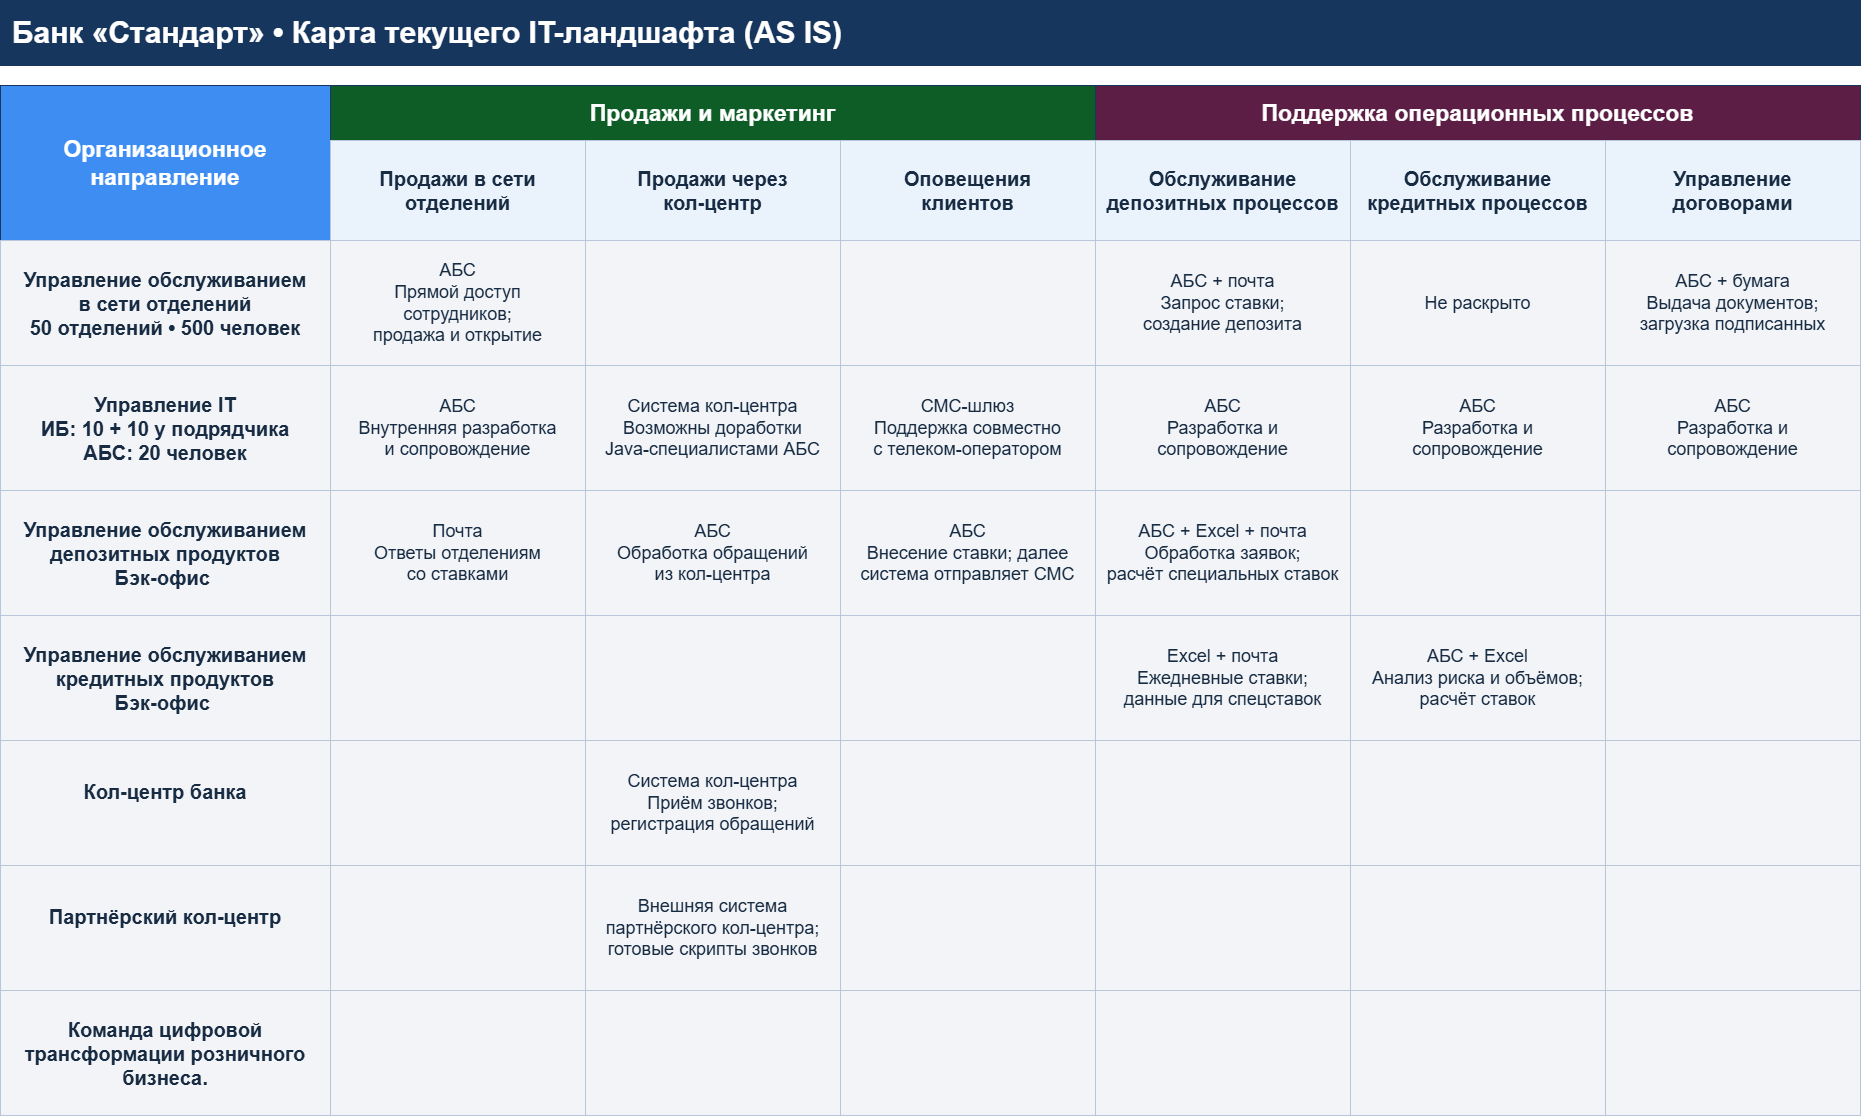

The diagram above was exported from draw.io. Its source (the exported page's mxGraphModel, read from the mxfile embedded in the PNG):
<mxGraphModel dx="3128" dy="1981" grid="1" gridSize="10" guides="1" tooltips="1" connect="1" arrows="1" fold="1" page="1" pageScale="1" pageWidth="1960" pageHeight="1670" math="0" shadow="0">
  <root>
    <mxCell id="0" />
    <mxCell id="1" parent="0" />
    <mxCell id="v1" parent="1" style="rounded=0;whiteSpace=wrap;html=0;fillColor=#17365D;strokeColor=#17365D;fontColor=#FFFFFF;fontSize=30;fontFamily=Arial;align=left;verticalAlign=middle;spacing=12;fontStyle=1;" value="Банк «Стандарт» • Карта текущего IT-ландшафта (AS IS)" vertex="1">
      <mxGeometry height="65" width="1860" x="30" y="90" as="geometry" />
    </mxCell>
    <mxCell id="v3" parent="1" style="rounded=0;whiteSpace=wrap;html=0;fillColor=#3D8DF2;strokeColor=#17365D;fontColor=#FFFFFF;fontSize=23;fontFamily=Arial;align=center;verticalAlign=middle;spacing=12;fontStyle=1;" value="Организационное&#10;направление" vertex="1">
      <mxGeometry height="155" width="330" x="30" y="175" as="geometry" />
    </mxCell>
    <mxCell id="v4" parent="1" style="rounded=0;whiteSpace=wrap;html=0;fillColor=#0E5D26;strokeColor=#17365D;fontColor=#FFFFFF;fontSize=23;fontFamily=Arial;align=center;verticalAlign=middle;spacing=12;fontStyle=1;" value="Продажи и маркетинг" vertex="1">
      <mxGeometry height="55" width="765" x="360" y="175" as="geometry" />
    </mxCell>
    <mxCell id="v5" parent="1" style="rounded=0;whiteSpace=wrap;html=0;fillColor=#5D1E46;strokeColor=#17365D;fontColor=#FFFFFF;fontSize=23;fontFamily=Arial;align=center;verticalAlign=middle;spacing=12;fontStyle=1;" value="Поддержка операционных процессов" vertex="1">
      <mxGeometry height="55" width="765" x="1125" y="175" as="geometry" />
    </mxCell>
    <mxCell id="v6" parent="1" style="rounded=0;whiteSpace=wrap;html=0;fillColor=#EAF2FB;strokeColor=#B7C7D9;fontColor=#172B43;fontSize=20;fontFamily=Arial;align=center;verticalAlign=middle;spacing=12;fontStyle=1;" value="Продажи в сети&#10;отделений" vertex="1">
      <mxGeometry height="100" width="255" x="360" y="230" as="geometry" />
    </mxCell>
    <mxCell id="v7" parent="1" style="rounded=0;whiteSpace=wrap;html=0;fillColor=#EAF2FB;strokeColor=#B7C7D9;fontColor=#172B43;fontSize=20;fontFamily=Arial;align=center;verticalAlign=middle;spacing=12;fontStyle=1;" value="Продажи через&#10;кол-центр" vertex="1">
      <mxGeometry height="100" width="255" x="615" y="230" as="geometry" />
    </mxCell>
    <mxCell id="v8" parent="1" style="rounded=0;whiteSpace=wrap;html=0;fillColor=#EAF2FB;strokeColor=#B7C7D9;fontColor=#172B43;fontSize=20;fontFamily=Arial;align=center;verticalAlign=middle;spacing=12;fontStyle=1;" value="Оповещения&#10;клиентов" vertex="1">
      <mxGeometry height="100" width="255" x="870" y="230" as="geometry" />
    </mxCell>
    <mxCell id="v9" parent="1" style="rounded=0;whiteSpace=wrap;html=0;fillColor=#EAF2FB;strokeColor=#B7C7D9;fontColor=#172B43;fontSize=20;fontFamily=Arial;align=center;verticalAlign=middle;spacing=12;fontStyle=1;" value="Обслуживание&#10;депозитных процессов" vertex="1">
      <mxGeometry height="100" width="255" x="1125" y="230" as="geometry" />
    </mxCell>
    <mxCell id="v10" parent="1" style="rounded=0;whiteSpace=wrap;html=0;fillColor=#EAF2FB;strokeColor=#B7C7D9;fontColor=#172B43;fontSize=20;fontFamily=Arial;align=center;verticalAlign=middle;spacing=12;fontStyle=1;" value="Обслуживание&#10;кредитных процессов" vertex="1">
      <mxGeometry height="100" width="255" x="1380" y="230" as="geometry" />
    </mxCell>
    <mxCell id="v11" parent="1" style="rounded=0;whiteSpace=wrap;html=0;fillColor=#EAF2FB;strokeColor=#B7C7D9;fontColor=#172B43;fontSize=20;fontFamily=Arial;align=center;verticalAlign=middle;spacing=12;fontStyle=1;" value="Управление&#10;договорами" vertex="1">
      <mxGeometry height="100" width="255" x="1635" y="230" as="geometry" />
    </mxCell>
    <mxCell id="v12" parent="1" style="rounded=0;whiteSpace=wrap;html=0;fillColor=#F2F4F7;strokeColor=#B7C7D9;fontColor=#172B43;fontSize=20;fontFamily=Arial;align=center;verticalAlign=middle;spacing=12;fontStyle=1;" value="Управление обслуживанием&#10;в сети отделений&#10;50 отделений • 500 человек" vertex="1">
      <mxGeometry height="125" width="330" x="30" y="330" as="geometry" />
    </mxCell>
    <mxCell id="v13" parent="1" style="rounded=0;whiteSpace=wrap;html=0;fillColor=#F2F4F7;strokeColor=#B7C7D9;fontColor=#172B43;fontSize=18;fontFamily=Arial;align=center;verticalAlign=middle;spacing=12;fontStyle=0;" value="АБС&#10;Прямой доступ сотрудников;&#10;продажа и открытие" vertex="1">
      <mxGeometry height="125" width="255" x="360" y="330" as="geometry" />
    </mxCell>
    <mxCell id="v14" parent="1" style="rounded=0;whiteSpace=wrap;html=0;fillColor=#F2F4F7;strokeColor=#B7C7D9;fontColor=#172B43;fontSize=18;fontFamily=Arial;align=center;verticalAlign=middle;spacing=12;fontStyle=0;" value="" vertex="1">
      <mxGeometry height="125" width="255" x="615" y="330" as="geometry" />
    </mxCell>
    <mxCell id="v15" parent="1" style="rounded=0;whiteSpace=wrap;html=0;fillColor=#F2F4F7;strokeColor=#B7C7D9;fontColor=#172B43;fontSize=18;fontFamily=Arial;align=center;verticalAlign=middle;spacing=12;fontStyle=0;" value="" vertex="1">
      <mxGeometry height="125" width="255" x="870" y="330" as="geometry" />
    </mxCell>
    <mxCell id="v16" parent="1" style="rounded=0;whiteSpace=wrap;html=0;fillColor=#F2F4F7;strokeColor=#B7C7D9;fontColor=#172B43;fontSize=18;fontFamily=Arial;align=center;verticalAlign=middle;spacing=12;fontStyle=0;" value="АБС + почта&#10;Запрос ставки;&#10;создание депозита" vertex="1">
      <mxGeometry height="125" width="255" x="1125" y="330" as="geometry" />
    </mxCell>
    <mxCell id="v17" parent="1" style="rounded=0;whiteSpace=wrap;html=0;fillColor=#F2F4F7;strokeColor=#B7C7D9;fontColor=#172B43;fontSize=18;fontFamily=Arial;align=center;verticalAlign=middle;spacing=12;fontStyle=0;" value="Не раскрыто" vertex="1">
      <mxGeometry height="125" width="255" x="1380" y="330" as="geometry" />
    </mxCell>
    <mxCell id="v18" parent="1" style="rounded=0;whiteSpace=wrap;html=0;fillColor=#F2F4F7;strokeColor=#B7C7D9;fontColor=#172B43;fontSize=18;fontFamily=Arial;align=center;verticalAlign=middle;spacing=12;fontStyle=0;" value="АБС + бумага&#10;Выдача документов;&#10;загрузка подписанных" vertex="1">
      <mxGeometry height="125" width="255" x="1635" y="330" as="geometry" />
    </mxCell>
    <mxCell id="v19" parent="1" style="rounded=0;whiteSpace=wrap;html=0;fillColor=#F2F4F7;strokeColor=#B7C7D9;fontColor=#172B43;fontSize=20;fontFamily=Arial;align=center;verticalAlign=middle;spacing=12;fontStyle=1;" value="Управление IT&#10;ИБ: 10 + 10 у подрядчика&#10;АБС: 20 человек" vertex="1">
      <mxGeometry height="125" width="330" x="30" y="455" as="geometry" />
    </mxCell>
    <mxCell id="v20" parent="1" style="rounded=0;whiteSpace=wrap;html=0;fillColor=#F2F4F7;strokeColor=#B7C7D9;fontColor=#172B43;fontSize=18;fontFamily=Arial;align=center;verticalAlign=middle;spacing=12;fontStyle=0;" value="АБС&#10;Внутренняя разработка&#10;и сопровождение" vertex="1">
      <mxGeometry height="125" width="255" x="360" y="455" as="geometry" />
    </mxCell>
    <mxCell id="v21" parent="1" style="rounded=0;whiteSpace=wrap;html=0;fillColor=#F2F4F7;strokeColor=#B7C7D9;fontColor=#172B43;fontSize=18;fontFamily=Arial;align=center;verticalAlign=middle;spacing=12;fontStyle=0;" value="Система кол-центра&#10;Возможны доработки&#10;Java-специалистами АБС" vertex="1">
      <mxGeometry height="125" width="255" x="615" y="455" as="geometry" />
    </mxCell>
    <mxCell id="v22" parent="1" style="rounded=0;whiteSpace=wrap;html=0;fillColor=#F2F4F7;strokeColor=#B7C7D9;fontColor=#172B43;fontSize=18;fontFamily=Arial;align=center;verticalAlign=middle;spacing=12;fontStyle=0;" value="СМС-шлюз&#10;Поддержка совместно&#10;с телеком-оператором" vertex="1">
      <mxGeometry height="125" width="255" x="870" y="455" as="geometry" />
    </mxCell>
    <mxCell id="v23" parent="1" style="rounded=0;whiteSpace=wrap;html=0;fillColor=#F2F4F7;strokeColor=#B7C7D9;fontColor=#172B43;fontSize=18;fontFamily=Arial;align=center;verticalAlign=middle;spacing=12;fontStyle=0;" value="АБС&#10;Разработка и&#10;сопровождение" vertex="1">
      <mxGeometry height="125" width="255" x="1125" y="455" as="geometry" />
    </mxCell>
    <mxCell id="v24" parent="1" style="rounded=0;whiteSpace=wrap;html=0;fillColor=#F2F4F7;strokeColor=#B7C7D9;fontColor=#172B43;fontSize=18;fontFamily=Arial;align=center;verticalAlign=middle;spacing=12;fontStyle=0;" value="АБС&#10;Разработка и&#10;сопровождение" vertex="1">
      <mxGeometry height="125" width="255" x="1380" y="455" as="geometry" />
    </mxCell>
    <mxCell id="v25" parent="1" style="rounded=0;whiteSpace=wrap;html=0;fillColor=#F2F4F7;strokeColor=#B7C7D9;fontColor=#172B43;fontSize=18;fontFamily=Arial;align=center;verticalAlign=middle;spacing=12;fontStyle=0;" value="АБС&#10;Разработка и&#10;сопровождение" vertex="1">
      <mxGeometry height="125" width="255" x="1635" y="455" as="geometry" />
    </mxCell>
    <mxCell id="v26" parent="1" style="rounded=0;whiteSpace=wrap;html=0;fillColor=#F2F4F7;strokeColor=#B7C7D9;fontColor=#172B43;fontSize=20;fontFamily=Arial;align=center;verticalAlign=middle;spacing=12;fontStyle=1;" value="Управление обслуживанием&#10;депозитных продуктов&#10;Бэк-офис " vertex="1">
      <mxGeometry height="125" width="330" x="30" y="580" as="geometry" />
    </mxCell>
    <mxCell id="v27" parent="1" style="rounded=0;whiteSpace=wrap;html=0;fillColor=#F2F4F7;strokeColor=#B7C7D9;fontColor=#172B43;fontSize=18;fontFamily=Arial;align=center;verticalAlign=middle;spacing=12;fontStyle=0;" value="Почта&#10;Ответы отделениям&#10;со ставками" vertex="1">
      <mxGeometry height="125" width="255" x="360" y="580" as="geometry" />
    </mxCell>
    <mxCell id="v28" parent="1" style="rounded=0;whiteSpace=wrap;html=0;fillColor=#F2F4F7;strokeColor=#B7C7D9;fontColor=#172B43;fontSize=18;fontFamily=Arial;align=center;verticalAlign=middle;spacing=12;fontStyle=0;" value="АБС&#10;Обработка обращений&#10;из кол-центра" vertex="1">
      <mxGeometry height="125" width="255" x="615" y="580" as="geometry" />
    </mxCell>
    <mxCell id="v29" parent="1" style="rounded=0;whiteSpace=wrap;html=0;fillColor=#F2F4F7;strokeColor=#B7C7D9;fontColor=#172B43;fontSize=18;fontFamily=Arial;align=center;verticalAlign=middle;spacing=12;fontStyle=0;" value="АБС&#10;Внесение ставки; далее&#10;система отправляет СМС" vertex="1">
      <mxGeometry height="125" width="255" x="870" y="580" as="geometry" />
    </mxCell>
    <mxCell id="v30" parent="1" style="rounded=0;whiteSpace=wrap;html=0;fillColor=#F2F4F7;strokeColor=#B7C7D9;fontColor=#172B43;fontSize=18;fontFamily=Arial;align=center;verticalAlign=middle;spacing=12;fontStyle=0;" value="АБС + Excel + почта&#10;Обработка заявок;&#10;расчёт специальных ставок" vertex="1">
      <mxGeometry height="125" width="255" x="1125" y="580" as="geometry" />
    </mxCell>
    <mxCell id="v31" parent="1" style="rounded=0;whiteSpace=wrap;html=0;fillColor=#F2F4F7;strokeColor=#B7C7D9;fontColor=#172B43;fontSize=18;fontFamily=Arial;align=center;verticalAlign=middle;spacing=12;fontStyle=0;" value="" vertex="1">
      <mxGeometry height="125" width="255" x="1380" y="580" as="geometry" />
    </mxCell>
    <mxCell id="v32" parent="1" style="rounded=0;whiteSpace=wrap;html=0;fillColor=#F2F4F7;strokeColor=#B7C7D9;fontColor=#172B43;fontSize=18;fontFamily=Arial;align=center;verticalAlign=middle;spacing=12;fontStyle=0;" value="" vertex="1">
      <mxGeometry height="125" width="255" x="1635" y="580" as="geometry" />
    </mxCell>
    <mxCell id="v33" parent="1" style="rounded=0;whiteSpace=wrap;html=0;fillColor=#F2F4F7;strokeColor=#B7C7D9;fontColor=#172B43;fontSize=20;fontFamily=Arial;align=center;verticalAlign=middle;spacing=12;fontStyle=1;" value="Управление обслуживанием&#10;кредитных продуктов&#10;Бэк-офис " vertex="1">
      <mxGeometry height="125" width="330" x="30" y="705" as="geometry" />
    </mxCell>
    <mxCell id="v34" parent="1" style="rounded=0;whiteSpace=wrap;html=0;fillColor=#F2F4F7;strokeColor=#B7C7D9;fontColor=#172B43;fontSize=18;fontFamily=Arial;align=center;verticalAlign=middle;spacing=12;fontStyle=0;" value="" vertex="1">
      <mxGeometry height="125" width="255" x="360" y="705" as="geometry" />
    </mxCell>
    <mxCell id="v35" parent="1" style="rounded=0;whiteSpace=wrap;html=0;fillColor=#F2F4F7;strokeColor=#B7C7D9;fontColor=#172B43;fontSize=18;fontFamily=Arial;align=center;verticalAlign=middle;spacing=12;fontStyle=0;" value="" vertex="1">
      <mxGeometry height="125" width="255" x="615" y="705" as="geometry" />
    </mxCell>
    <mxCell id="v36" parent="1" style="rounded=0;whiteSpace=wrap;html=0;fillColor=#F2F4F7;strokeColor=#B7C7D9;fontColor=#172B43;fontSize=18;fontFamily=Arial;align=center;verticalAlign=middle;spacing=12;fontStyle=0;" value="" vertex="1">
      <mxGeometry height="125" width="255" x="870" y="705" as="geometry" />
    </mxCell>
    <mxCell id="v37" parent="1" style="rounded=0;whiteSpace=wrap;html=0;fillColor=#F2F4F7;strokeColor=#B7C7D9;fontColor=#172B43;fontSize=18;fontFamily=Arial;align=center;verticalAlign=middle;spacing=12;fontStyle=0;" value="Excel + почта&#10;Ежедневные ставки;&#10;данные для спецставок" vertex="1">
      <mxGeometry height="125" width="255" x="1125" y="705" as="geometry" />
    </mxCell>
    <mxCell id="v38" parent="1" style="rounded=0;whiteSpace=wrap;html=0;fillColor=#F2F4F7;strokeColor=#B7C7D9;fontColor=#172B43;fontSize=18;fontFamily=Arial;align=center;verticalAlign=middle;spacing=12;fontStyle=0;" value="АБС + Excel&#10;Анализ риска и объёмов;&#10;расчёт ставок" vertex="1">
      <mxGeometry height="125" width="255" x="1380" y="705" as="geometry" />
    </mxCell>
    <mxCell id="v39" parent="1" style="rounded=0;whiteSpace=wrap;html=0;fillColor=#F2F4F7;strokeColor=#B7C7D9;fontColor=#172B43;fontSize=18;fontFamily=Arial;align=center;verticalAlign=middle;spacing=12;fontStyle=0;" value="" vertex="1">
      <mxGeometry height="125" width="255" x="1635" y="705" as="geometry" />
    </mxCell>
    <mxCell id="v40" parent="1" style="rounded=0;whiteSpace=wrap;html=0;fillColor=#F2F4F7;strokeColor=#B7C7D9;fontColor=#172B43;fontSize=20;fontFamily=Arial;align=center;verticalAlign=middle;spacing=12;fontStyle=1;" value="Кол-центр банка&#10;" vertex="1">
      <mxGeometry height="125" width="330" x="30" y="830" as="geometry" />
    </mxCell>
    <mxCell id="v41" parent="1" style="rounded=0;whiteSpace=wrap;html=0;fillColor=#F2F4F7;strokeColor=#B7C7D9;fontColor=#172B43;fontSize=18;fontFamily=Arial;align=center;verticalAlign=middle;spacing=12;fontStyle=0;" value="" vertex="1">
      <mxGeometry height="125" width="255" x="360" y="830" as="geometry" />
    </mxCell>
    <mxCell id="v42" parent="1" style="rounded=0;whiteSpace=wrap;html=0;fillColor=#F2F4F7;strokeColor=#B7C7D9;fontColor=#172B43;fontSize=18;fontFamily=Arial;align=center;verticalAlign=middle;spacing=12;fontStyle=0;" value="Система кол-центра&#10;Приём звонков;&#10;регистрация обращений" vertex="1">
      <mxGeometry height="125" width="255" x="615" y="830" as="geometry" />
    </mxCell>
    <mxCell id="v43" parent="1" style="rounded=0;whiteSpace=wrap;html=0;fillColor=#F2F4F7;strokeColor=#B7C7D9;fontColor=#172B43;fontSize=18;fontFamily=Arial;align=center;verticalAlign=middle;spacing=12;fontStyle=0;" value="" vertex="1">
      <mxGeometry height="125" width="255" x="870" y="830" as="geometry" />
    </mxCell>
    <mxCell id="v44" parent="1" style="rounded=0;whiteSpace=wrap;html=0;fillColor=#F2F4F7;strokeColor=#B7C7D9;fontColor=#172B43;fontSize=18;fontFamily=Arial;align=center;verticalAlign=middle;spacing=12;fontStyle=0;" value="" vertex="1">
      <mxGeometry height="125" width="255" x="1125" y="830" as="geometry" />
    </mxCell>
    <mxCell id="v45" parent="1" style="rounded=0;whiteSpace=wrap;html=0;fillColor=#F2F4F7;strokeColor=#B7C7D9;fontColor=#172B43;fontSize=18;fontFamily=Arial;align=center;verticalAlign=middle;spacing=12;fontStyle=0;" value="" vertex="1">
      <mxGeometry height="125" width="255" x="1380" y="830" as="geometry" />
    </mxCell>
    <mxCell id="v46" parent="1" style="rounded=0;whiteSpace=wrap;html=0;fillColor=#F2F4F7;strokeColor=#B7C7D9;fontColor=#172B43;fontSize=18;fontFamily=Arial;align=center;verticalAlign=middle;spacing=12;fontStyle=0;" value="" vertex="1">
      <mxGeometry height="125" width="255" x="1635" y="830" as="geometry" />
    </mxCell>
    <mxCell id="DRlafBfQBbJt95bb90rN-2" edge="1" parent="1" source="v47" style="edgeStyle=orthogonalEdgeStyle;rounded=0;orthogonalLoop=1;jettySize=auto;html=1;defaultLabelBackgroundColor=page;" target="DRlafBfQBbJt95bb90rN-1" value="">
      <mxGeometry relative="1" as="geometry" />
    </mxCell>
    <mxCell id="v47" parent="1" style="rounded=0;whiteSpace=wrap;html=0;fillColor=#F2F4F7;strokeColor=#B7C7D9;fontColor=#172B43;fontSize=20;fontFamily=Arial;align=center;verticalAlign=middle;spacing=12;fontStyle=1;" value="Партнёрский кол-центр&#10;" vertex="1">
      <mxGeometry height="125" width="330" x="30" y="955" as="geometry" />
    </mxCell>
    <mxCell id="v48" parent="1" style="rounded=0;whiteSpace=wrap;html=0;fillColor=#F2F4F7;strokeColor=#B7C7D9;fontColor=#172B43;fontSize=18;fontFamily=Arial;align=center;verticalAlign=middle;spacing=12;fontStyle=0;" value="" vertex="1">
      <mxGeometry height="125" width="255" x="360" y="955" as="geometry" />
    </mxCell>
    <mxCell id="v49" parent="1" style="rounded=0;whiteSpace=wrap;html=0;fillColor=#F2F4F7;strokeColor=#B7C7D9;fontColor=#172B43;fontSize=18;fontFamily=Arial;align=center;verticalAlign=middle;spacing=12;fontStyle=0;" value="Внешняя система&#10;партнёрского кол-центра;&#10;готовые скрипты звонков" vertex="1">
      <mxGeometry height="125" width="255" x="615" y="955" as="geometry" />
    </mxCell>
    <mxCell id="v50" parent="1" style="rounded=0;whiteSpace=wrap;html=0;fillColor=#F2F4F7;strokeColor=#B7C7D9;fontColor=#172B43;fontSize=18;fontFamily=Arial;align=center;verticalAlign=middle;spacing=12;fontStyle=0;" value="" vertex="1">
      <mxGeometry height="125" width="255" x="870" y="955" as="geometry" />
    </mxCell>
    <mxCell id="v51" parent="1" style="rounded=0;whiteSpace=wrap;html=0;fillColor=#F2F4F7;strokeColor=#B7C7D9;fontColor=#172B43;fontSize=18;fontFamily=Arial;align=center;verticalAlign=middle;spacing=12;fontStyle=0;" value="" vertex="1">
      <mxGeometry height="125" width="255" x="1125" y="955" as="geometry" />
    </mxCell>
    <mxCell id="v52" parent="1" style="rounded=0;whiteSpace=wrap;html=0;fillColor=#F2F4F7;strokeColor=#B7C7D9;fontColor=#172B43;fontSize=18;fontFamily=Arial;align=center;verticalAlign=middle;spacing=12;fontStyle=0;" value="" vertex="1">
      <mxGeometry height="125" width="255" x="1380" y="955" as="geometry" />
    </mxCell>
    <mxCell id="v53" parent="1" style="rounded=0;whiteSpace=wrap;html=0;fillColor=#F2F4F7;strokeColor=#B7C7D9;fontColor=#172B43;fontSize=18;fontFamily=Arial;align=center;verticalAlign=middle;spacing=12;fontStyle=0;" value="" vertex="1">
      <mxGeometry height="125" width="255" x="1635" y="955" as="geometry" />
    </mxCell>
    <mxCell id="DRlafBfQBbJt95bb90rN-1" parent="1" style="rounded=0;whiteSpace=wrap;html=0;fillColor=#F2F4F7;strokeColor=#B7C7D9;fontColor=#172B43;fontSize=20;fontFamily=Arial;align=center;verticalAlign=middle;spacing=12;fontStyle=1;" value="Команда цифровой трансформации розничного бизнеса." vertex="1">
      <mxGeometry height="125" width="330" x="30" y="1080" as="geometry" />
    </mxCell>
    <mxCell id="DRlafBfQBbJt95bb90rN-3" parent="1" style="rounded=0;whiteSpace=wrap;html=0;fillColor=#F2F4F7;strokeColor=#B7C7D9;fontColor=#172B43;fontSize=18;fontFamily=Arial;align=center;verticalAlign=middle;spacing=12;fontStyle=0;" value="" vertex="1">
      <mxGeometry height="125" width="255" x="360" y="1080" as="geometry" />
    </mxCell>
    <mxCell id="DRlafBfQBbJt95bb90rN-4" parent="1" style="rounded=0;whiteSpace=wrap;html=0;fillColor=#F2F4F7;strokeColor=#B7C7D9;fontColor=#172B43;fontSize=18;fontFamily=Arial;align=center;verticalAlign=middle;spacing=12;fontStyle=0;" value="" vertex="1">
      <mxGeometry height="125" width="255" x="615" y="1080" as="geometry" />
    </mxCell>
    <mxCell id="DRlafBfQBbJt95bb90rN-5" parent="1" style="rounded=0;whiteSpace=wrap;html=0;fillColor=#F2F4F7;strokeColor=#B7C7D9;fontColor=#172B43;fontSize=18;fontFamily=Arial;align=center;verticalAlign=middle;spacing=12;fontStyle=0;" value="" vertex="1">
      <mxGeometry height="125" width="255" x="870" y="1080" as="geometry" />
    </mxCell>
    <mxCell id="DRlafBfQBbJt95bb90rN-6" parent="1" style="rounded=0;whiteSpace=wrap;html=0;fillColor=#F2F4F7;strokeColor=#B7C7D9;fontColor=#172B43;fontSize=18;fontFamily=Arial;align=center;verticalAlign=middle;spacing=12;fontStyle=0;" value="" vertex="1">
      <mxGeometry height="125" width="255" x="1125" y="1080" as="geometry" />
    </mxCell>
    <mxCell id="DRlafBfQBbJt95bb90rN-7" parent="1" style="rounded=0;whiteSpace=wrap;html=0;fillColor=#F2F4F7;strokeColor=#B7C7D9;fontColor=#172B43;fontSize=18;fontFamily=Arial;align=center;verticalAlign=middle;spacing=12;fontStyle=0;" value="" vertex="1">
      <mxGeometry height="125" width="255" x="1380" y="1080" as="geometry" />
    </mxCell>
    <mxCell id="DRlafBfQBbJt95bb90rN-8" parent="1" style="rounded=0;whiteSpace=wrap;html=0;fillColor=#F2F4F7;strokeColor=#B7C7D9;fontColor=#172B43;fontSize=18;fontFamily=Arial;align=center;verticalAlign=middle;spacing=12;fontStyle=0;" value="" vertex="1">
      <mxGeometry height="125" width="255" x="1635" y="1080" as="geometry" />
    </mxCell>
  </root>
</mxGraphModel>